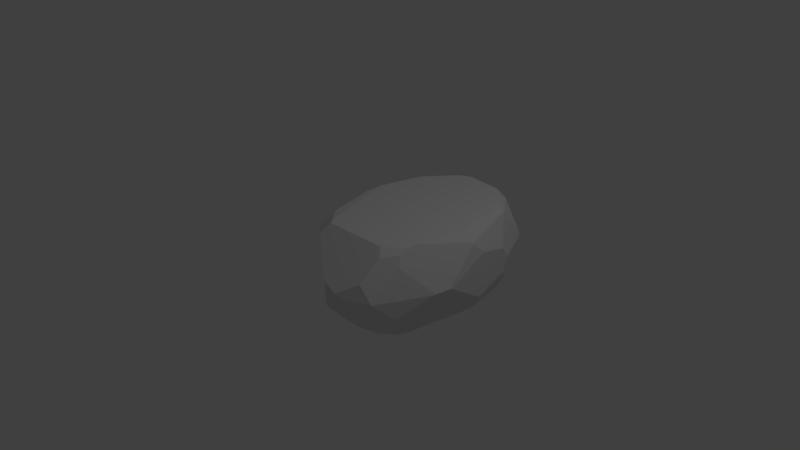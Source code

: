 # Source: untitled.blend  (saved by Blender 2.79.0; exported with 4.5.12 LTS)
import bpy
from mathutils import Matrix  # noqa: F401  (used for matrix-valued properties, if any)

bpy.ops.wm.read_factory_settings(use_empty=True)
scene = bpy.context.scene
scene.name = 'Scene'

# ---- collections
col_collection_1 = bpy.data.collections.new('Collection 1'); scene.collection.children.link(col_collection_1)

# ---- world
world_world = bpy.data.worlds.new('World'); scene.world = world_world
world_world.color = (0.05088, 0.05088, 0.05088)
world_world.use_sun_shadow = False
world_world.sun_shadow_jitter_overblur = 0.0
world_world.cycles.sampling_method = 'MANUAL'

# ---- cameras
cam_camera = bpy.data.cameras.new('Camera')
cam_camera.clip_end = 100.0
cam_camera.lens = 35.0
cam_camera.sensor_width = 32.0
cam_camera.sensor_height = 18.0
cam_camera.ortho_scale = 7.314
cam_camera.dof.focus_distance = 0.0
cam_camera.dof.aperture_fstop = 128.0

# ---- lights
light_lamp = bpy.data.lights.new('Lamp', 'POINT')
light_lamp.transmission_factor = 0.0
light_lamp.cutoff_distance = 30.0
light_lamp.energy = 100.0
light_lamp.shadow_buffer_clip_start = 1.001
light_lamp.shadow_soft_size = 0.1
light_lamp.shadow_maximum_resolution = 0.006
light_lamp.use_absolute_resolution = True

# ---- meshes
me_icosphere = bpy.data.meshes.new('Icosphere')
me_icosphere.from_pydata([(-0.3931, 0.3996, 0.4403), (0.168, -0.6261, -0.8575), (0.9183, -0.9352, -0.006874), (1.019, 0.3739, 0.5189), (-0.277, 0.3152, 0.5974), (0.5648, 0.5948, 0.5895), (1.101, -0.1261, 0.5765), (0.9874, 0.2775, 0.5815), (0.9145, 0.3739, 0.5832), (0.1667, 0.6109, 0.5946), (0.02914, 0.5644, 0.5958), (-0.4195, -0.05299, 0.5958), (0.9294, -0.6261, 0.574), (1.078, 0.3009, -0.4688), (1.101, 0.3551, -0.3623), (0.9477, 0.6424, -0.006874), (0.9032, -0.7446, -0.4798), (1.145, 0.02165, -0.5105), (1.001, -0.7635, -0.2779), (1.223, -0.5152, -0.006874), (1.246, -0.01113, 0.2739), (1.171, 0.2881, -0.224), (1.202, 0.2405, 0.1517), (1.18, 0.3222, -0.006874), (1.28, -0.3694, 0.007307), (1.204, -0.009819, -0.3765), (-0.5188, 0.2798, 0.1932), (-0.3488, -0.6791, 0.4479), (-0.4925, -0.01171, 0.5018), (-0.3627, -0.6297, 0.4815), (-0.3367, -0.1261, -0.7028), (-0.2328, -0.7325, -0.5088), (-0.4269, 0.2062, -0.5063), (-0.4801, -0.09705, 0.5494), (-0.4672, -0.1646, 0.5593), (-0.5087, 0.3369, -0.006874), (-0.4661, 0.2951, -0.3157), (-0.2831, -0.3967, -0.6817), (-0.2444, -0.6261, -0.6026), (-0.1406, 0.3739, -0.6668), (-0.3888, 0.2985, -0.5208), (-0.4169, 0.3309, -0.4143), (-0.2366, 0.3739, -0.6075), (-0.3376, 0.3121, -0.5727), (-0.2206, 0.3885, -0.6035), (0.1332, -0.7334, -0.7342), (0.8387, -0.7843, -0.4908), (0.6706, -1.016, -0.006874), (0.8252, -0.9352, -0.1575), (0.273, -0.7024, -0.7773), (0.6646, -0.7159, -0.6751), (0.2671, -0.3212, -0.9486), (0.4392, -0.2051, -0.9687), (0.4886, -0.01125, -0.9513), (-0.2362, -0.1261, -0.8126), (-0.2221, -0.04336, -0.8037), (-0.1078, -0.2465, -0.8575), (-0.2114, -0.176, -0.8251), (0.5289, -0.2703, -0.9372), (0.6727, 0.1225, -0.8867), (0.6101, -0.4825, -0.8575), (0.7158, -0.5584, -0.7774), (1.089, -0.02523, -0.5887), (0.8678, -0.5506, -0.676), (0.7664, -0.9555, 0.2113), (0.8178, -0.7972, 0.4806), (-0.04426, -0.77, 0.5847), (0.7447, -0.7451, 0.5752), (-0.1068, -0.8279, 0.4891), (0.5092, -1.056, 0.05428), (0.5222, -1.056, 0.05484), (1.226, -0.1212, 0.4332), (1.223, -0.1209, 0.4412), (0.9539, -0.6261, 0.5589), (0.9908, -0.7121, 0.3726), (1.218, -0.1261, 0.4484), (0.9759, -0.5621, 0.5741), (1.0, -0.5065, 0.5743), (1.233, -0.4999, 0.001104), (1.279, -0.3825, 0.01423), (0.9493, -0.6852, 0.5056), (-0.1767, -0.7802, -0.4981), (-0.2339, -0.7543, -0.4575), (-0.3257, -0.7377, 0.3475), (-0.0423, -0.8437, -0.5209), (0.2295, -0.986, -0.1541), (0.3045, -1.031, 0.1121), (-0.09869, -0.8496, 0.4511), (0.882, 0.2539, -0.6952), (-0.1267, 0.3726, -0.6759), (-0.1466, 0.5442, -0.4126), (0.01569, 0.2717, -0.8092), (0.3796, 0.1741, -0.9013), (0.7986, 0.1889, -0.8098), (0.7024, 0.1595, -0.8711), (-0.4195, -0.05632, 0.5958), (-0.099, -0.7245, 0.5858), (-0.3013, -0.5852, 0.5645), (-0.4406, -0.1839, 0.5796), (0.5773, 0.6334, 0.5452), (-0.03587, 0.6192, 0.5012), (0.7077, 0.6387, 0.4596), (0.1516, 0.6219, 0.583), (0.04715, 0.6198, 0.5598), (0.9275, 0.6544, 0.04149), (0.9353, 0.6555, 0.005287), (-0.2992, 0.6252, -0.006874), (-0.2859, 0.6232, 0.08729), (-0.2942, 0.6258, -0.02622), (-0.1249, 0.6359, -0.2667), (0.8213, 0.6549, -0.0826)], [], [(51, 1, 56), (18, 19, 2), (7, 3, 8), (104, 101, 3), (107, 0, 100), (26, 28, 0), (47, 48, 2), (72, 3, 7, 6, 75), (77, 75, 6), (99, 102, 9, 5), (82, 81, 84, 85, 86, 87, 83), (100, 0, 4, 10, 103), (46, 16, 18, 2, 48), (14, 15, 23, 21), (17, 13, 14, 21, 25), (20, 24, 25, 21, 23, 22), (56, 1, 38, 37, 57), (108, 41, 36, 35, 106), (40, 32, 36, 41), (57, 37, 30, 54), (0, 28, 33, 11, 4), (106, 35, 26, 0, 107), (39, 42, 44), (91, 55, 43, 42, 39, 89), (54, 30, 32, 40, 43, 55), (86, 85, 69), (61, 63, 16, 46, 50), (1, 49, 45), (90, 89, 39, 44), (58, 52, 53, 59), (78, 19, 18, 16, 63, 62, 17, 25, 24, 79), (1, 60, 61, 50, 49), (52, 58, 60, 1, 51), (85, 84, 45, 49, 50, 46, 48, 47, 70, 69), (83, 87, 68, 27), (47, 2, 64, 70), (95, 98, 97, 96), (2, 19, 78, 74), (2, 74, 80, 65, 64), (12, 73, 76), (65, 80, 73, 12, 67), (71, 72, 75, 77, 76, 73, 80, 74, 78, 79), (22, 3, 72, 71, 20), (24, 20, 71, 79), (65, 67, 66, 68, 87, 86, 69, 70, 64), (29, 34, 33, 28, 26, 35, 36, 32, 30, 37, 38, 31, 82, 83, 27), (31, 81, 82), (1, 45, 84, 81, 31, 38), (63, 61, 60, 58, 59, 94, 93, 62), (53, 92, 94, 59), (54, 55, 91, 92, 53, 52, 51, 56, 57), (62, 93, 88, 13, 17), (109, 110, 88, 93, 94, 92, 91, 89, 90), (34, 29, 97, 98), (27, 68, 66, 96, 97, 29), (11, 33, 34, 98, 95), (66, 67, 12, 76, 77, 6, 7, 8, 5, 9, 10, 4, 11, 95, 96), (41, 108, 109, 90, 44, 42, 43, 40), (88, 110, 105, 15, 14, 13), (23, 15, 105, 104, 3, 22), (9, 102, 103, 10), (102, 99, 101, 104, 105, 110, 109, 108, 106, 107, 100, 103), (3, 101, 99, 5, 8)])
me_icosphere.use_remesh_preserve_volume = False
me_icosphere.use_remesh_preserve_attributes = False
me_icosphere.use_mirror_vertex_groups = False
me_icosphere.update()

# ---- objects
ob_icosphere = bpy.data.objects.new('Icosphere', me_icosphere)
ob_lamp = bpy.data.objects.new('Lamp', light_lamp)
ob_camera = bpy.data.objects.new('Camera', cam_camera)

# ---- transforms, parenting, visibility, modifiers, constraints
ob_icosphere.location = (0.1586, 0.5502, 0.1354)
ob_icosphere.scale = (1.054, 1.615, 0.9918)
ob_icosphere.lineart.crease_threshold = 0.0
ob_lamp.location = (4.076, 1.005, 5.904)
ob_lamp.rotation_euler = (0.6503, 0.05522, 1.866)
ob_lamp.lock_rotations_4d = False
ob_lamp.empty_display_type = 'ARROWS'
ob_lamp.color = (0.0, 0.0, 0.0, 0.0)
ob_lamp.lineart.crease_threshold = 0.0
ob_camera.location = (7.481, -6.508, 5.344)
ob_camera.rotation_euler = (1.109, 0.0, 0.8149)
ob_camera.lock_rotations_4d = False
ob_camera.empty_display_type = 'ARROWS'
ob_camera.color = (0.0, 0.0, 0.0, 0.0)
ob_camera.display_type = 'WIRE'
ob_camera.lineart.crease_threshold = 0.0

# ---- collection membership
col_collection_1.objects.link(ob_icosphere)
col_collection_1.objects.link(ob_lamp)
col_collection_1.objects.link(ob_camera)

# ---- scene / render settings (as saved in the file)
scene.camera = ob_camera
scene.frame_start = 1; scene.frame_end = 250; scene.frame_set(1)
scene.render.engine = 'BLENDER_EEVEE_NEXT'
scene.render.resolution_percentage = 50
scene.render.dither_intensity = 0.0
scene.cycles.use_denoising = False
scene.cycles.samples = 128
scene.cycles.sampling_pattern = 'TABULATED_SOBOL'
scene.cycles.use_adaptive_sampling = False
scene.cycles.use_light_tree = False
scene.cycles.blur_glossy = 0.0
scene.cycles.sample_clamp_indirect = 0.0
scene.view_settings.view_transform = 'Standard'
bpy.context.view_layer.update()
